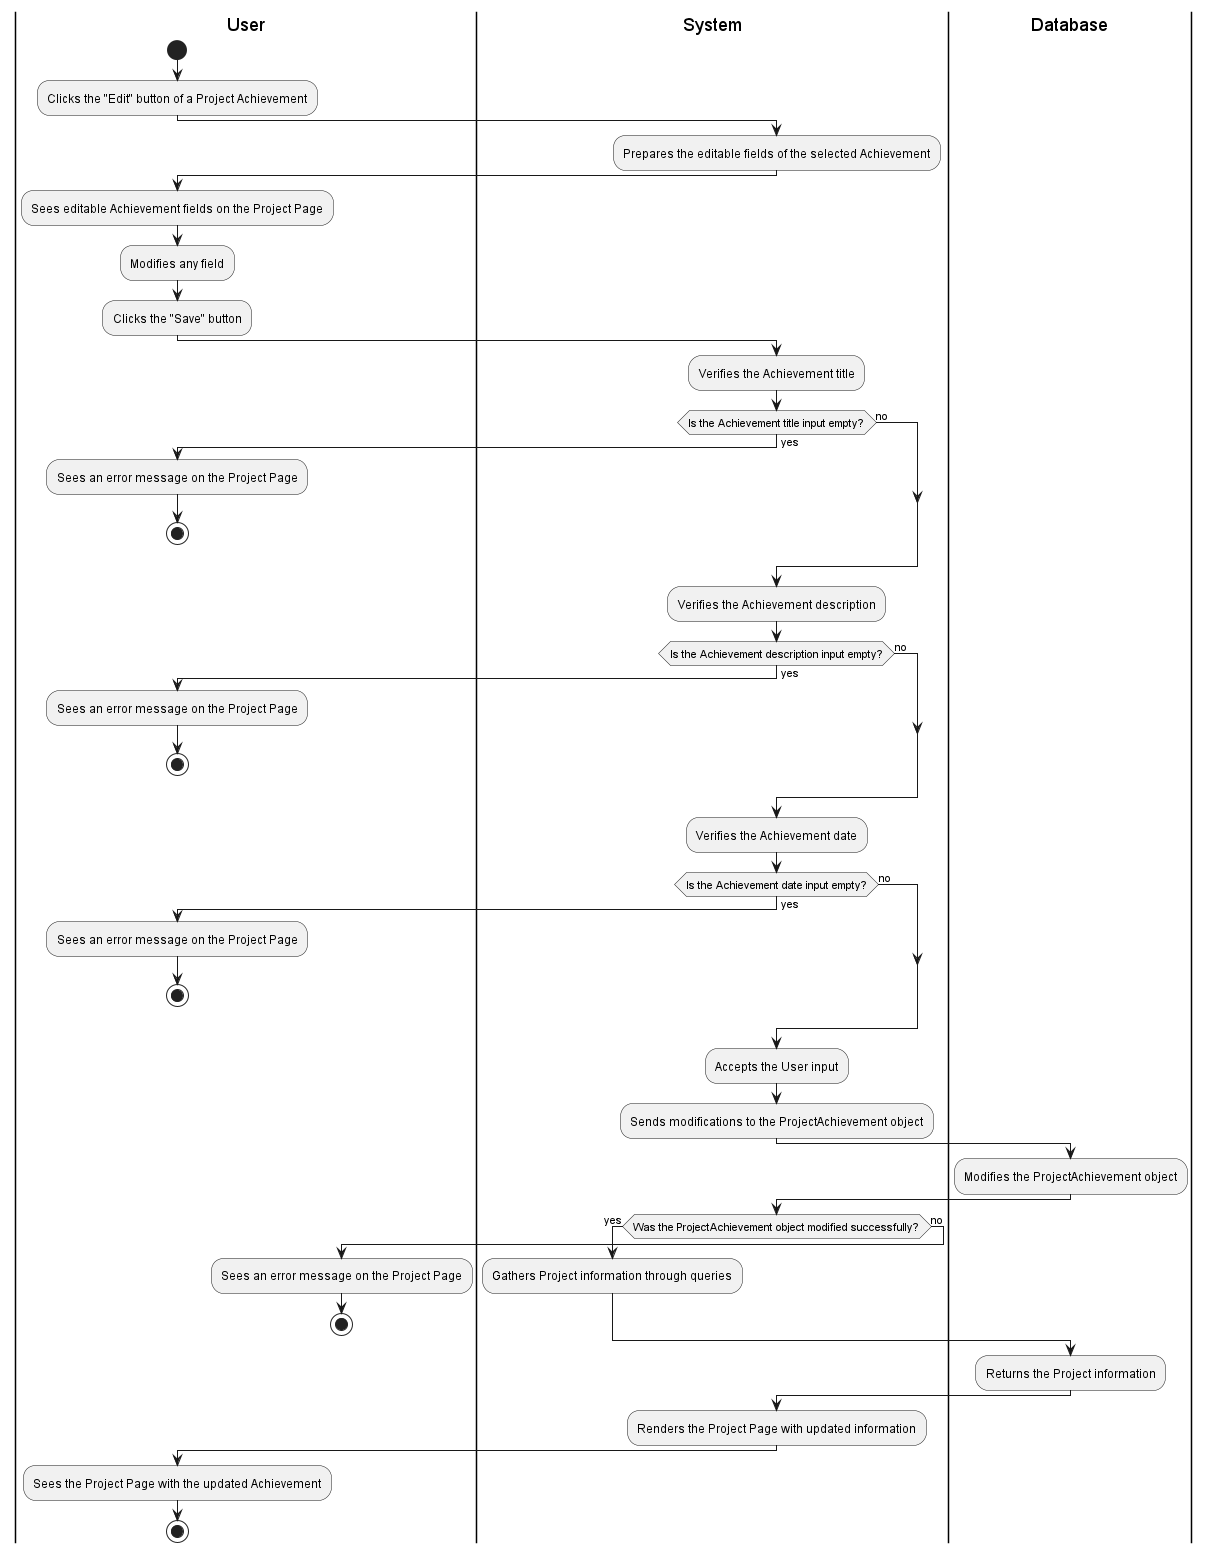

The diagram above was rendered by PlantUML. Its source (embedded in the PNG):
@startuml
|User|
start
:Clicks the "Edit" button of a Project Achievement;

|System|
:Prepares the editable fields of the selected Achievement;

|User|
:Sees editable Achievement fields on the Project Page;
:Modifies any field;
:Clicks the "Save" button;

|System|
:Verifies the Achievement title;

if (Is the Achievement title input empty?) then (yes)
    |User|
    :Sees an error message on the Project Page;
    stop
else (no)
endif

|System|
:Verifies the Achievement description;

if (Is the Achievement description input empty?) then (yes)
    |User|
    :Sees an error message on the Project Page;
    stop
else (no)
endif

|System|
:Verifies the Achievement date;

if (Is the Achievement date input empty?) then (yes)
    |User|
    :Sees an error message on the Project Page;
    stop
else (no)
endif

|System|
:Accepts the User input;
:Sends modifications to the ProjectAchievement object;

|Database|
:Modifies the ProjectAchievement object;

|System|
if (Was the ProjectAchievement object modified successfully?) then (yes)
    :Gathers Project information through queries;
else (no)
    |User|
    :Sees an error message on the Project Page;
    stop
endif

|Database|
:Returns the Project information;

|System|
:Renders the Project Page with updated information;

|User|
:Sees the Project Page with the updated Achievement;
stop
@enduml